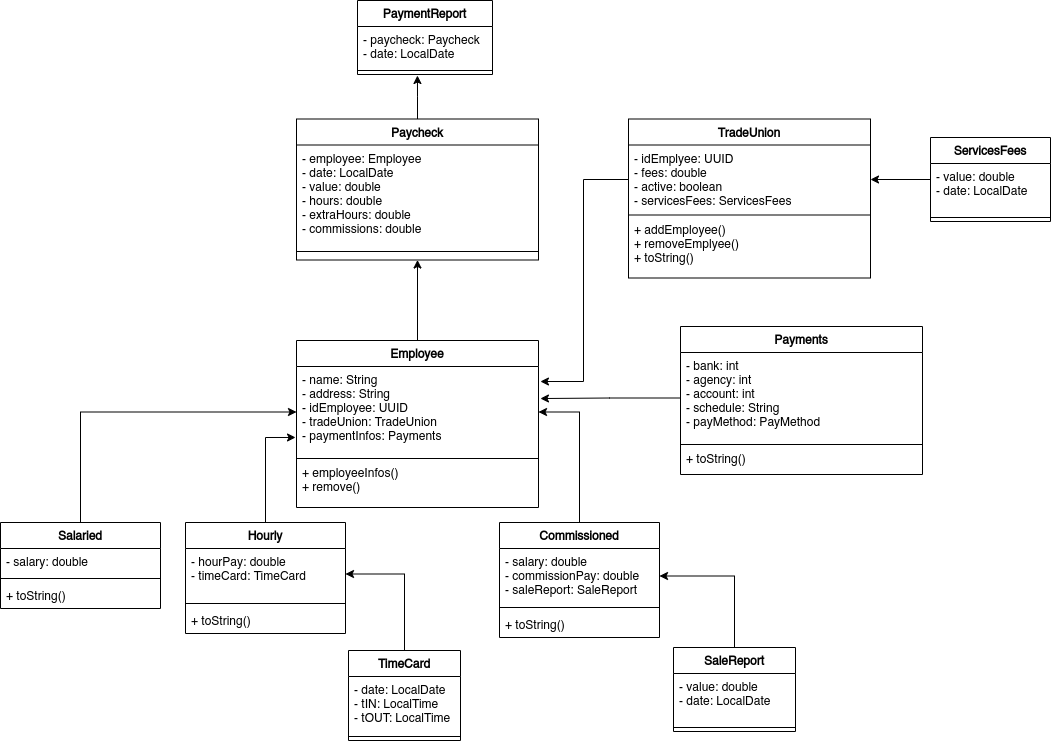

The diagram above was exported from draw.io. Its source (the exported page's mxGraphModel, read from the mxfile embedded in the PNG):
<mxGraphModel dx="1559" dy="772" grid="0" gridSize="10" guides="1" tooltips="1" connect="1" arrows="1" fold="1" page="1" pageScale="1" pageWidth="1169" pageHeight="827" background="#FFFFFF" math="0" shadow="0">
  <root>
    <mxCell id="WIyWlLk6GJQsqaUBKTNV-0" />
    <mxCell id="WIyWlLk6GJQsqaUBKTNV-1" parent="WIyWlLk6GJQsqaUBKTNV-0" />
    <mxCell id="K5P2DHUXAVHOeRC9BcG0-52" style="edgeStyle=orthogonalEdgeStyle;rounded=0;orthogonalLoop=1;jettySize=auto;html=1;entryX=0.5;entryY=1;entryDx=0;entryDy=0;" parent="WIyWlLk6GJQsqaUBKTNV-1" source="K5P2DHUXAVHOeRC9BcG0-0" target="K5P2DHUXAVHOeRC9BcG0-48" edge="1">
      <mxGeometry relative="1" as="geometry" />
    </mxCell>
    <mxCell id="K5P2DHUXAVHOeRC9BcG0-0" value="Employee" style="swimlane;fontStyle=1;align=center;verticalAlign=top;childLayout=stackLayout;horizontal=1;startSize=26;horizontalStack=0;resizeParent=1;resizeParentMax=0;resizeLast=0;collapsible=1;marginBottom=0;" parent="WIyWlLk6GJQsqaUBKTNV-1" vertex="1">
      <mxGeometry x="371" y="370" width="242" height="167" as="geometry" />
    </mxCell>
    <mxCell id="K5P2DHUXAVHOeRC9BcG0-1" value="- name: String&#10;- address: String&#10;- idEmployee: UUID&#10;- tradeUnion: TradeUnion&#10;- paymentInfos: Payments&#10;" style="text;strokeColor=none;fillColor=none;align=left;verticalAlign=top;spacingLeft=4;spacingRight=4;overflow=hidden;rotatable=0;points=[[0,0.5],[1,0.5]];portConstraint=eastwest;" parent="K5P2DHUXAVHOeRC9BcG0-0" vertex="1">
      <mxGeometry y="26" width="242" height="91" as="geometry" />
    </mxCell>
    <mxCell id="K5P2DHUXAVHOeRC9BcG0-2" value="" style="line;strokeWidth=1;fillColor=none;align=left;verticalAlign=middle;spacingTop=-1;spacingLeft=3;spacingRight=3;rotatable=0;labelPosition=right;points=[];portConstraint=eastwest;" parent="K5P2DHUXAVHOeRC9BcG0-0" vertex="1">
      <mxGeometry y="117" width="242" height="2" as="geometry" />
    </mxCell>
    <mxCell id="K5P2DHUXAVHOeRC9BcG0-3" value="+ employeeInfos()&#10;+ remove()" style="text;strokeColor=none;fillColor=none;align=left;verticalAlign=top;spacingLeft=4;spacingRight=4;overflow=hidden;rotatable=0;points=[[0,0.5],[1,0.5]];portConstraint=eastwest;" parent="K5P2DHUXAVHOeRC9BcG0-0" vertex="1">
      <mxGeometry y="119" width="242" height="48" as="geometry" />
    </mxCell>
    <mxCell id="K5P2DHUXAVHOeRC9BcG0-8" style="edgeStyle=orthogonalEdgeStyle;rounded=0;orthogonalLoop=1;jettySize=auto;html=1;entryX=0;entryY=0.5;entryDx=0;entryDy=0;" parent="WIyWlLk6GJQsqaUBKTNV-1" source="K5P2DHUXAVHOeRC9BcG0-4" target="K5P2DHUXAVHOeRC9BcG0-1" edge="1">
      <mxGeometry relative="1" as="geometry" />
    </mxCell>
    <mxCell id="K5P2DHUXAVHOeRC9BcG0-4" value="Salaried" style="swimlane;fontStyle=1;align=center;verticalAlign=top;childLayout=stackLayout;horizontal=1;startSize=26;horizontalStack=0;resizeParent=1;resizeParentMax=0;resizeLast=0;collapsible=1;marginBottom=0;" parent="WIyWlLk6GJQsqaUBKTNV-1" vertex="1">
      <mxGeometry x="75" y="552" width="160" height="86" as="geometry" />
    </mxCell>
    <mxCell id="K5P2DHUXAVHOeRC9BcG0-5" value="- salary: double" style="text;strokeColor=none;fillColor=none;align=left;verticalAlign=top;spacingLeft=4;spacingRight=4;overflow=hidden;rotatable=0;points=[[0,0.5],[1,0.5]];portConstraint=eastwest;" parent="K5P2DHUXAVHOeRC9BcG0-4" vertex="1">
      <mxGeometry y="26" width="160" height="26" as="geometry" />
    </mxCell>
    <mxCell id="K5P2DHUXAVHOeRC9BcG0-6" value="" style="line;strokeWidth=1;fillColor=none;align=left;verticalAlign=middle;spacingTop=-1;spacingLeft=3;spacingRight=3;rotatable=0;labelPosition=right;points=[];portConstraint=eastwest;" parent="K5P2DHUXAVHOeRC9BcG0-4" vertex="1">
      <mxGeometry y="52" width="160" height="8" as="geometry" />
    </mxCell>
    <mxCell id="K5P2DHUXAVHOeRC9BcG0-7" value="+ toString()" style="text;strokeColor=none;fillColor=none;align=left;verticalAlign=top;spacingLeft=4;spacingRight=4;overflow=hidden;rotatable=0;points=[[0,0.5],[1,0.5]];portConstraint=eastwest;" parent="K5P2DHUXAVHOeRC9BcG0-4" vertex="1">
      <mxGeometry y="60" width="160" height="26" as="geometry" />
    </mxCell>
    <mxCell id="K5P2DHUXAVHOeRC9BcG0-25" style="edgeStyle=orthogonalEdgeStyle;rounded=0;orthogonalLoop=1;jettySize=auto;html=1;entryX=1;entryY=0.5;entryDx=0;entryDy=0;" parent="WIyWlLk6GJQsqaUBKTNV-1" source="K5P2DHUXAVHOeRC9BcG0-13" target="K5P2DHUXAVHOeRC9BcG0-22" edge="1">
      <mxGeometry relative="1" as="geometry">
        <mxPoint x="388" y="688" as="targetPoint" />
      </mxGeometry>
    </mxCell>
    <mxCell id="K5P2DHUXAVHOeRC9BcG0-13" value="TimeCard" style="swimlane;fontStyle=1;align=center;verticalAlign=top;childLayout=stackLayout;horizontal=1;startSize=26;horizontalStack=0;resizeParent=1;resizeParentMax=0;resizeLast=0;collapsible=1;marginBottom=0;" parent="WIyWlLk6GJQsqaUBKTNV-1" vertex="1">
      <mxGeometry x="423" y="680" width="112" height="90" as="geometry" />
    </mxCell>
    <mxCell id="K5P2DHUXAVHOeRC9BcG0-14" value="- date: LocalDate&#10;- tIN: LocalTime&#10;- tOUT: LocalTime" style="text;strokeColor=none;fillColor=none;align=left;verticalAlign=top;spacingLeft=4;spacingRight=4;overflow=hidden;rotatable=0;points=[[0,0.5],[1,0.5]];portConstraint=eastwest;" parent="K5P2DHUXAVHOeRC9BcG0-13" vertex="1">
      <mxGeometry y="26" width="112" height="56" as="geometry" />
    </mxCell>
    <mxCell id="K5P2DHUXAVHOeRC9BcG0-15" value="" style="line;strokeWidth=1;fillColor=none;align=left;verticalAlign=middle;spacingTop=-1;spacingLeft=3;spacingRight=3;rotatable=0;labelPosition=right;points=[];portConstraint=eastwest;" parent="K5P2DHUXAVHOeRC9BcG0-13" vertex="1">
      <mxGeometry y="82" width="112" height="8" as="geometry" />
    </mxCell>
    <mxCell id="K5P2DHUXAVHOeRC9BcG0-27" style="edgeStyle=orthogonalEdgeStyle;rounded=0;orthogonalLoop=1;jettySize=auto;html=1;exitX=0.5;exitY=0;exitDx=0;exitDy=0;entryX=-0.004;entryY=0.78;entryDx=0;entryDy=0;entryPerimeter=0;" parent="WIyWlLk6GJQsqaUBKTNV-1" source="K5P2DHUXAVHOeRC9BcG0-21" target="K5P2DHUXAVHOeRC9BcG0-1" edge="1">
      <mxGeometry relative="1" as="geometry" />
    </mxCell>
    <mxCell id="K5P2DHUXAVHOeRC9BcG0-21" value="Hourly" style="swimlane;fontStyle=1;align=center;verticalAlign=top;childLayout=stackLayout;horizontal=1;startSize=26;horizontalStack=0;resizeParent=1;resizeParentMax=0;resizeLast=0;collapsible=1;marginBottom=0;" parent="WIyWlLk6GJQsqaUBKTNV-1" vertex="1">
      <mxGeometry x="260" y="552" width="160" height="111" as="geometry" />
    </mxCell>
    <mxCell id="K5P2DHUXAVHOeRC9BcG0-22" value="- hourPay: double&#10;- timeCard: TimeCard" style="text;strokeColor=none;fillColor=none;align=left;verticalAlign=top;spacingLeft=4;spacingRight=4;overflow=hidden;rotatable=0;points=[[0,0.5],[1,0.5]];portConstraint=eastwest;" parent="K5P2DHUXAVHOeRC9BcG0-21" vertex="1">
      <mxGeometry y="26" width="160" height="51" as="geometry" />
    </mxCell>
    <mxCell id="K5P2DHUXAVHOeRC9BcG0-23" value="" style="line;strokeWidth=1;fillColor=none;align=left;verticalAlign=middle;spacingTop=-1;spacingLeft=3;spacingRight=3;rotatable=0;labelPosition=right;points=[];portConstraint=eastwest;" parent="K5P2DHUXAVHOeRC9BcG0-21" vertex="1">
      <mxGeometry y="77" width="160" height="8" as="geometry" />
    </mxCell>
    <mxCell id="K5P2DHUXAVHOeRC9BcG0-24" value="+ toString()" style="text;strokeColor=none;fillColor=none;align=left;verticalAlign=top;spacingLeft=4;spacingRight=4;overflow=hidden;rotatable=0;points=[[0,0.5],[1,0.5]];portConstraint=eastwest;" parent="K5P2DHUXAVHOeRC9BcG0-21" vertex="1">
      <mxGeometry y="85" width="160" height="26" as="geometry" />
    </mxCell>
    <mxCell id="K5P2DHUXAVHOeRC9BcG0-32" style="edgeStyle=orthogonalEdgeStyle;rounded=0;orthogonalLoop=1;jettySize=auto;html=1;entryX=1;entryY=0.5;entryDx=0;entryDy=0;" parent="WIyWlLk6GJQsqaUBKTNV-1" source="K5P2DHUXAVHOeRC9BcG0-28" target="K5P2DHUXAVHOeRC9BcG0-1" edge="1">
      <mxGeometry relative="1" as="geometry" />
    </mxCell>
    <mxCell id="K5P2DHUXAVHOeRC9BcG0-28" value="Commissioned" style="swimlane;fontStyle=1;align=center;verticalAlign=top;childLayout=stackLayout;horizontal=1;startSize=26;horizontalStack=0;resizeParent=1;resizeParentMax=0;resizeLast=0;collapsible=1;marginBottom=0;" parent="WIyWlLk6GJQsqaUBKTNV-1" vertex="1">
      <mxGeometry x="574" y="552" width="160" height="115" as="geometry" />
    </mxCell>
    <mxCell id="K5P2DHUXAVHOeRC9BcG0-29" value="- salary: double&#10;- commissionPay: double&#10;- saleReport: SaleReport&#10;" style="text;strokeColor=none;fillColor=none;align=left;verticalAlign=top;spacingLeft=4;spacingRight=4;overflow=hidden;rotatable=0;points=[[0,0.5],[1,0.5]];portConstraint=eastwest;" parent="K5P2DHUXAVHOeRC9BcG0-28" vertex="1">
      <mxGeometry y="26" width="160" height="55" as="geometry" />
    </mxCell>
    <mxCell id="K5P2DHUXAVHOeRC9BcG0-30" value="" style="line;strokeWidth=1;fillColor=none;align=left;verticalAlign=middle;spacingTop=-1;spacingLeft=3;spacingRight=3;rotatable=0;labelPosition=right;points=[];portConstraint=eastwest;" parent="K5P2DHUXAVHOeRC9BcG0-28" vertex="1">
      <mxGeometry y="81" width="160" height="8" as="geometry" />
    </mxCell>
    <mxCell id="K5P2DHUXAVHOeRC9BcG0-31" value="+ toString()" style="text;strokeColor=none;fillColor=none;align=left;verticalAlign=top;spacingLeft=4;spacingRight=4;overflow=hidden;rotatable=0;points=[[0,0.5],[1,0.5]];portConstraint=eastwest;" parent="K5P2DHUXAVHOeRC9BcG0-28" vertex="1">
      <mxGeometry y="89" width="160" height="26" as="geometry" />
    </mxCell>
    <mxCell id="K5P2DHUXAVHOeRC9BcG0-36" style="edgeStyle=orthogonalEdgeStyle;rounded=0;orthogonalLoop=1;jettySize=auto;html=1;entryX=1;entryY=0.5;entryDx=0;entryDy=0;" parent="WIyWlLk6GJQsqaUBKTNV-1" source="K5P2DHUXAVHOeRC9BcG0-33" target="K5P2DHUXAVHOeRC9BcG0-29" edge="1">
      <mxGeometry relative="1" as="geometry" />
    </mxCell>
    <mxCell id="K5P2DHUXAVHOeRC9BcG0-33" value="SaleReport" style="swimlane;fontStyle=1;align=center;verticalAlign=top;childLayout=stackLayout;horizontal=1;startSize=26;horizontalStack=0;resizeParent=1;resizeParentMax=0;resizeLast=0;collapsible=1;marginBottom=0;" parent="WIyWlLk6GJQsqaUBKTNV-1" vertex="1">
      <mxGeometry x="748" y="677" width="122" height="84" as="geometry" />
    </mxCell>
    <mxCell id="K5P2DHUXAVHOeRC9BcG0-34" value="- value: double&#10;- date: LocalDate" style="text;strokeColor=none;fillColor=none;align=left;verticalAlign=top;spacingLeft=4;spacingRight=4;overflow=hidden;rotatable=0;points=[[0,0.5],[1,0.5]];portConstraint=eastwest;" parent="K5P2DHUXAVHOeRC9BcG0-33" vertex="1">
      <mxGeometry y="26" width="122" height="50" as="geometry" />
    </mxCell>
    <mxCell id="K5P2DHUXAVHOeRC9BcG0-35" value="" style="line;strokeWidth=1;fillColor=none;align=left;verticalAlign=middle;spacingTop=-1;spacingLeft=3;spacingRight=3;rotatable=0;labelPosition=right;points=[];portConstraint=eastwest;" parent="K5P2DHUXAVHOeRC9BcG0-33" vertex="1">
      <mxGeometry y="76" width="122" height="8" as="geometry" />
    </mxCell>
    <mxCell id="K5P2DHUXAVHOeRC9BcG0-42" style="edgeStyle=orthogonalEdgeStyle;rounded=0;orthogonalLoop=1;jettySize=auto;html=1;entryX=1.008;entryY=0.165;entryDx=0;entryDy=0;entryPerimeter=0;exitX=0;exitY=0.5;exitDx=0;exitDy=0;" parent="WIyWlLk6GJQsqaUBKTNV-1" source="K5P2DHUXAVHOeRC9BcG0-38" target="K5P2DHUXAVHOeRC9BcG0-1" edge="1">
      <mxGeometry relative="1" as="geometry" />
    </mxCell>
    <mxCell id="K5P2DHUXAVHOeRC9BcG0-37" value="TradeUnion" style="swimlane;fontStyle=1;align=center;verticalAlign=top;childLayout=stackLayout;horizontal=1;startSize=26;horizontalStack=0;resizeParent=1;resizeParentMax=0;resizeLast=0;collapsible=1;marginBottom=0;" parent="WIyWlLk6GJQsqaUBKTNV-1" vertex="1">
      <mxGeometry x="703" y="148.5" width="242" height="159" as="geometry" />
    </mxCell>
    <mxCell id="K5P2DHUXAVHOeRC9BcG0-38" value="- idEmplyee: UUID &#10;- fees: double&#10;- active: boolean&#10;- servicesFees: ServicesFees" style="text;strokeColor=none;fillColor=none;align=left;verticalAlign=top;spacingLeft=4;spacingRight=4;overflow=hidden;rotatable=0;points=[[0,0.5],[1,0.5]];portConstraint=eastwest;" parent="K5P2DHUXAVHOeRC9BcG0-37" vertex="1">
      <mxGeometry y="26" width="242" height="69" as="geometry" />
    </mxCell>
    <mxCell id="K5P2DHUXAVHOeRC9BcG0-39" value="" style="line;strokeWidth=1;fillColor=none;align=left;verticalAlign=middle;spacingTop=-1;spacingLeft=3;spacingRight=3;rotatable=0;labelPosition=right;points=[];portConstraint=eastwest;" parent="K5P2DHUXAVHOeRC9BcG0-37" vertex="1">
      <mxGeometry y="95" width="242" height="2" as="geometry" />
    </mxCell>
    <mxCell id="K5P2DHUXAVHOeRC9BcG0-40" value="+ addEmployee()&#10;+ removeEmplyee()&#10;+ toString()" style="text;strokeColor=none;fillColor=none;align=left;verticalAlign=top;spacingLeft=4;spacingRight=4;overflow=hidden;rotatable=0;points=[[0,0.5],[1,0.5]];portConstraint=eastwest;" parent="K5P2DHUXAVHOeRC9BcG0-37" vertex="1">
      <mxGeometry y="97" width="242" height="62" as="geometry" />
    </mxCell>
    <mxCell id="K5P2DHUXAVHOeRC9BcG0-47" style="edgeStyle=orthogonalEdgeStyle;rounded=0;orthogonalLoop=1;jettySize=auto;html=1;" parent="WIyWlLk6GJQsqaUBKTNV-1" source="K5P2DHUXAVHOeRC9BcG0-43" target="K5P2DHUXAVHOeRC9BcG0-38" edge="1">
      <mxGeometry relative="1" as="geometry" />
    </mxCell>
    <mxCell id="K5P2DHUXAVHOeRC9BcG0-43" value="ServicesFees" style="swimlane;fontStyle=1;align=center;verticalAlign=top;childLayout=stackLayout;horizontal=1;startSize=26;horizontalStack=0;resizeParent=1;resizeParentMax=0;resizeLast=0;collapsible=1;marginBottom=0;" parent="WIyWlLk6GJQsqaUBKTNV-1" vertex="1">
      <mxGeometry x="1005" y="167" width="120" height="84" as="geometry" />
    </mxCell>
    <mxCell id="K5P2DHUXAVHOeRC9BcG0-44" value="- value: double&#10;- date: LocalDate" style="text;strokeColor=none;fillColor=none;align=left;verticalAlign=top;spacingLeft=4;spacingRight=4;overflow=hidden;rotatable=0;points=[[0,0.5],[1,0.5]];portConstraint=eastwest;" parent="K5P2DHUXAVHOeRC9BcG0-43" vertex="1">
      <mxGeometry y="26" width="120" height="50" as="geometry" />
    </mxCell>
    <mxCell id="K5P2DHUXAVHOeRC9BcG0-45" value="" style="line;strokeWidth=1;fillColor=none;align=left;verticalAlign=middle;spacingTop=-1;spacingLeft=3;spacingRight=3;rotatable=0;labelPosition=right;points=[];portConstraint=eastwest;" parent="K5P2DHUXAVHOeRC9BcG0-43" vertex="1">
      <mxGeometry y="76" width="120" height="8" as="geometry" />
    </mxCell>
    <mxCell id="K5P2DHUXAVHOeRC9BcG0-56" style="edgeStyle=orthogonalEdgeStyle;rounded=0;orthogonalLoop=1;jettySize=auto;html=1;entryX=0.444;entryY=1.125;entryDx=0;entryDy=0;entryPerimeter=0;" parent="WIyWlLk6GJQsqaUBKTNV-1" source="K5P2DHUXAVHOeRC9BcG0-48" target="K5P2DHUXAVHOeRC9BcG0-55" edge="1">
      <mxGeometry relative="1" as="geometry" />
    </mxCell>
    <mxCell id="K5P2DHUXAVHOeRC9BcG0-48" value="Paycheck" style="swimlane;fontStyle=1;align=center;verticalAlign=top;childLayout=stackLayout;horizontal=1;startSize=26;horizontalStack=0;resizeParent=1;resizeParentMax=0;resizeLast=0;collapsible=1;marginBottom=0;" parent="WIyWlLk6GJQsqaUBKTNV-1" vertex="1">
      <mxGeometry x="371" y="148.5" width="242" height="141" as="geometry" />
    </mxCell>
    <mxCell id="K5P2DHUXAVHOeRC9BcG0-49" value="- employee: Employee&#10;- date: LocalDate&#10;- value: double&#10;- hours: double&#10;- extraHours: double&#10;- commissions: double" style="text;strokeColor=none;fillColor=none;align=left;verticalAlign=top;spacingLeft=4;spacingRight=4;overflow=hidden;rotatable=0;points=[[0,0.5],[1,0.5]];portConstraint=eastwest;" parent="K5P2DHUXAVHOeRC9BcG0-48" vertex="1">
      <mxGeometry y="26" width="242" height="98" as="geometry" />
    </mxCell>
    <mxCell id="K5P2DHUXAVHOeRC9BcG0-50" value="" style="line;strokeWidth=1;fillColor=none;align=left;verticalAlign=middle;spacingTop=-1;spacingLeft=3;spacingRight=3;rotatable=0;labelPosition=right;points=[];portConstraint=eastwest;" parent="K5P2DHUXAVHOeRC9BcG0-48" vertex="1">
      <mxGeometry y="124" width="242" height="17" as="geometry" />
    </mxCell>
    <mxCell id="K5P2DHUXAVHOeRC9BcG0-53" value="PaymentReport" style="swimlane;fontStyle=1;align=center;verticalAlign=top;childLayout=stackLayout;horizontal=1;startSize=26;horizontalStack=0;resizeParent=1;resizeParentMax=0;resizeLast=0;collapsible=1;marginBottom=0;" parent="WIyWlLk6GJQsqaUBKTNV-1" vertex="1">
      <mxGeometry x="432" y="30" width="135" height="74" as="geometry" />
    </mxCell>
    <mxCell id="K5P2DHUXAVHOeRC9BcG0-54" value="- paycheck: Paycheck&#10;- date: LocalDate" style="text;strokeColor=none;fillColor=none;align=left;verticalAlign=top;spacingLeft=4;spacingRight=4;overflow=hidden;rotatable=0;points=[[0,0.5],[1,0.5]];portConstraint=eastwest;" parent="K5P2DHUXAVHOeRC9BcG0-53" vertex="1">
      <mxGeometry y="26" width="135" height="40" as="geometry" />
    </mxCell>
    <mxCell id="K5P2DHUXAVHOeRC9BcG0-55" value="" style="line;strokeWidth=1;fillColor=none;align=left;verticalAlign=middle;spacingTop=-1;spacingLeft=3;spacingRight=3;rotatable=0;labelPosition=right;points=[];portConstraint=eastwest;" parent="K5P2DHUXAVHOeRC9BcG0-53" vertex="1">
      <mxGeometry y="66" width="135" height="8" as="geometry" />
    </mxCell>
    <mxCell id="K5P2DHUXAVHOeRC9BcG0-57" value="Payments" style="swimlane;fontStyle=1;align=center;verticalAlign=top;childLayout=stackLayout;horizontal=1;startSize=26;horizontalStack=0;resizeParent=1;resizeParentMax=0;resizeLast=0;collapsible=1;marginBottom=0;" parent="WIyWlLk6GJQsqaUBKTNV-1" vertex="1">
      <mxGeometry x="755" y="356" width="242" height="148" as="geometry" />
    </mxCell>
    <mxCell id="K5P2DHUXAVHOeRC9BcG0-58" value="- bank: int&#10;- agency: int&#10;- account: int &#10;- schedule: String&#10;- payMethod: PayMethod" style="text;strokeColor=none;fillColor=none;align=left;verticalAlign=top;spacingLeft=4;spacingRight=4;overflow=hidden;rotatable=0;points=[[0,0.5],[1,0.5]];portConstraint=eastwest;" parent="K5P2DHUXAVHOeRC9BcG0-57" vertex="1">
      <mxGeometry y="26" width="242" height="91" as="geometry" />
    </mxCell>
    <mxCell id="K5P2DHUXAVHOeRC9BcG0-59" value="" style="line;strokeWidth=1;fillColor=none;align=left;verticalAlign=middle;spacingTop=-1;spacingLeft=3;spacingRight=3;rotatable=0;labelPosition=right;points=[];portConstraint=eastwest;" parent="K5P2DHUXAVHOeRC9BcG0-57" vertex="1">
      <mxGeometry y="117" width="242" height="2" as="geometry" />
    </mxCell>
    <mxCell id="K5P2DHUXAVHOeRC9BcG0-60" value="+ toString()" style="text;strokeColor=none;fillColor=none;align=left;verticalAlign=top;spacingLeft=4;spacingRight=4;overflow=hidden;rotatable=0;points=[[0,0.5],[1,0.5]];portConstraint=eastwest;" parent="K5P2DHUXAVHOeRC9BcG0-57" vertex="1">
      <mxGeometry y="119" width="242" height="29" as="geometry" />
    </mxCell>
    <mxCell id="K5P2DHUXAVHOeRC9BcG0-62" style="edgeStyle=orthogonalEdgeStyle;rounded=0;orthogonalLoop=1;jettySize=auto;html=1;entryX=1.008;entryY=0.352;entryDx=0;entryDy=0;entryPerimeter=0;" parent="WIyWlLk6GJQsqaUBKTNV-1" source="K5P2DHUXAVHOeRC9BcG0-58" target="K5P2DHUXAVHOeRC9BcG0-1" edge="1">
      <mxGeometry relative="1" as="geometry" />
    </mxCell>
  </root>
</mxGraphModel>